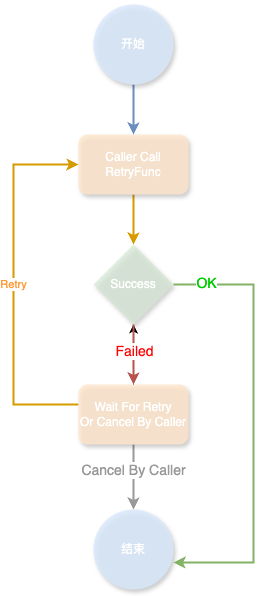

The diagram above was exported from draw.io. Its source (the exported page's mxGraphModel, read from the mxfile embedded in the PNG):
<mxGraphModel dx="1242" dy="878" grid="1" gridSize="10" guides="1" tooltips="1" connect="1" arrows="1" fold="1" page="1" pageScale="1" pageWidth="827" pageHeight="1169" math="0" shadow="0">
  <root>
    <mxCell id="WIyWlLk6GJQsqaUBKTNV-0" />
    <mxCell id="WIyWlLk6GJQsqaUBKTNV-1" parent="WIyWlLk6GJQsqaUBKTNV-0" />
    <mxCell id="wOgEfcUHsc-2BiiKk260-10" value="&lt;font color=&quot;#ff9933&quot;&gt;Retry&lt;/font&gt;" style="edgeStyle=orthogonalEdgeStyle;rounded=0;orthogonalLoop=1;jettySize=auto;html=1;entryX=0;entryY=0.5;entryDx=0;entryDy=0;fillColor=#ffe6cc;strokeColor=#d79b00;strokeWidth=2;" parent="WIyWlLk6GJQsqaUBKTNV-1" source="Oc-YDNDRoHOc1aiOenB8-6" target="wOgEfcUHsc-2BiiKk260-4" edge="1">
      <mxGeometry relative="1" as="geometry">
        <Array as="points">
          <mxPoint x="200" y="480" />
          <mxPoint x="200" y="240" />
        </Array>
      </mxGeometry>
    </mxCell>
    <mxCell id="wOgEfcUHsc-2BiiKk260-11" value="" style="edgeStyle=orthogonalEdgeStyle;rounded=0;orthogonalLoop=1;jettySize=auto;html=1;strokeColor=#999999;strokeWidth=2;" parent="WIyWlLk6GJQsqaUBKTNV-1" source="Oc-YDNDRoHOc1aiOenB8-6" target="wOgEfcUHsc-2BiiKk260-6" edge="1">
      <mxGeometry relative="1" as="geometry" />
    </mxCell>
    <mxCell id="wOgEfcUHsc-2BiiKk260-12" value="&lt;font color=&quot;#999999&quot; style=&quot;font-size: 14px;&quot;&gt;Cancel By Caller&lt;/font&gt;" style="edgeLabel;html=1;align=center;verticalAlign=middle;resizable=0;points=[];" parent="wOgEfcUHsc-2BiiKk260-11" vertex="1" connectable="0">
      <mxGeometry x="-0.2308" y="-1" relative="1" as="geometry">
        <mxPoint as="offset" />
      </mxGeometry>
    </mxCell>
    <mxCell id="YKtVthZ6GuELB9ib_Pf7-0" value="" style="edgeStyle=orthogonalEdgeStyle;rounded=0;orthogonalLoop=1;jettySize=auto;html=1;" edge="1" parent="WIyWlLk6GJQsqaUBKTNV-1" source="Oc-YDNDRoHOc1aiOenB8-6" target="wOgEfcUHsc-2BiiKk260-2">
      <mxGeometry relative="1" as="geometry" />
    </mxCell>
    <mxCell id="Oc-YDNDRoHOc1aiOenB8-6" value="&lt;font color=&quot;#ffffff&quot;&gt;Wait For Retry&lt;/font&gt;&lt;div&gt;&lt;font color=&quot;#ffffff&quot;&gt;Or Cancel By Caller&lt;/font&gt;&lt;/div&gt;" style="rounded=1;whiteSpace=wrap;html=1;shadow=1;fillColor=#ffe6cc;strokeColor=none;opacity=80;" parent="WIyWlLk6GJQsqaUBKTNV-1" vertex="1">
      <mxGeometry x="265" y="460" width="110" height="60" as="geometry" />
    </mxCell>
    <mxCell id="wOgEfcUHsc-2BiiKk260-3" value="" style="edgeStyle=orthogonalEdgeStyle;rounded=0;orthogonalLoop=1;jettySize=auto;html=1;fillColor=#f8cecc;strokeColor=#b85450;strokeWidth=2;" parent="WIyWlLk6GJQsqaUBKTNV-1" source="wOgEfcUHsc-2BiiKk260-2" target="Oc-YDNDRoHOc1aiOenB8-6" edge="1">
      <mxGeometry relative="1" as="geometry" />
    </mxCell>
    <mxCell id="wOgEfcUHsc-2BiiKk260-9" value="&lt;font color=&quot;#ff0000&quot; style=&quot;font-size: 14px;&quot;&gt;Failed&lt;/font&gt;" style="edgeLabel;html=1;align=center;verticalAlign=middle;resizable=0;points=[];" parent="wOgEfcUHsc-2BiiKk260-3" vertex="1" connectable="0">
      <mxGeometry x="-0.15" relative="1" as="geometry">
        <mxPoint as="offset" />
      </mxGeometry>
    </mxCell>
    <mxCell id="wOgEfcUHsc-2BiiKk260-2" value="&lt;font color=&quot;#ffffff&quot;&gt;Success&lt;/font&gt;" style="rhombus;whiteSpace=wrap;html=1;fillColor=#d5e8d4;strokeColor=none;opacity=70;shadow=1;" parent="WIyWlLk6GJQsqaUBKTNV-1" vertex="1">
      <mxGeometry x="280" y="320" width="80" height="80" as="geometry" />
    </mxCell>
    <mxCell id="wOgEfcUHsc-2BiiKk260-5" value="" style="edgeStyle=orthogonalEdgeStyle;rounded=0;orthogonalLoop=1;jettySize=auto;html=1;fillColor=#ffe6cc;strokeColor=#d79b00;strokeWidth=2;" parent="WIyWlLk6GJQsqaUBKTNV-1" source="wOgEfcUHsc-2BiiKk260-4" target="wOgEfcUHsc-2BiiKk260-2" edge="1">
      <mxGeometry relative="1" as="geometry" />
    </mxCell>
    <mxCell id="wOgEfcUHsc-2BiiKk260-4" value="&lt;font color=&quot;#ffffff&quot;&gt;Caller Call RetryFunc&lt;/font&gt;" style="rounded=1;whiteSpace=wrap;html=1;shadow=1;fillColor=#ffe6cc;strokeColor=none;opacity=80;" parent="WIyWlLk6GJQsqaUBKTNV-1" vertex="1">
      <mxGeometry x="265" y="210" width="110" height="60" as="geometry" />
    </mxCell>
    <mxCell id="wOgEfcUHsc-2BiiKk260-6" value="&lt;font color=&quot;#ffffff&quot;&gt;结束&lt;/font&gt;" style="ellipse;whiteSpace=wrap;html=1;aspect=fixed;fillColor=#dae8fc;strokeColor=none;opacity=80;shadow=1;" parent="WIyWlLk6GJQsqaUBKTNV-1" vertex="1">
      <mxGeometry x="280" y="585" width="80" height="80" as="geometry" />
    </mxCell>
    <mxCell id="wOgEfcUHsc-2BiiKk260-7" style="edgeStyle=orthogonalEdgeStyle;rounded=0;orthogonalLoop=1;jettySize=auto;html=1;entryX=1;entryY=0.663;entryDx=0;entryDy=0;entryPerimeter=0;fillColor=#d5e8d4;strokeColor=#82b366;strokeWidth=2;" parent="WIyWlLk6GJQsqaUBKTNV-1" source="wOgEfcUHsc-2BiiKk260-2" target="wOgEfcUHsc-2BiiKk260-6" edge="1">
      <mxGeometry relative="1" as="geometry">
        <Array as="points">
          <mxPoint x="440" y="360" />
          <mxPoint x="440" y="638" />
        </Array>
      </mxGeometry>
    </mxCell>
    <mxCell id="wOgEfcUHsc-2BiiKk260-8" value="&lt;font style=&quot;font-size: 14px;&quot; color=&quot;#00cc00&quot;&gt;OK&lt;/font&gt;" style="edgeLabel;html=1;align=center;verticalAlign=middle;resizable=0;points=[];" parent="wOgEfcUHsc-2BiiKk260-7" vertex="1" connectable="0">
      <mxGeometry x="-0.8539" y="2" relative="1" as="geometry">
        <mxPoint as="offset" />
      </mxGeometry>
    </mxCell>
    <mxCell id="eS89VPym2KKHhRYtZm_2-1" value="" style="edgeStyle=orthogonalEdgeStyle;rounded=0;orthogonalLoop=1;jettySize=auto;html=1;fillColor=#dae8fc;strokeColor=#6c8ebf;strokeWidth=2;" parent="WIyWlLk6GJQsqaUBKTNV-1" source="eS89VPym2KKHhRYtZm_2-0" target="wOgEfcUHsc-2BiiKk260-4" edge="1">
      <mxGeometry relative="1" as="geometry" />
    </mxCell>
    <mxCell id="eS89VPym2KKHhRYtZm_2-0" value="&lt;font color=&quot;#ffffff&quot;&gt;开始&lt;/font&gt;" style="ellipse;whiteSpace=wrap;html=1;aspect=fixed;fillColor=#dae8fc;strokeColor=none;opacity=80;shadow=1;" parent="WIyWlLk6GJQsqaUBKTNV-1" vertex="1">
      <mxGeometry x="280" y="80" width="80" height="80" as="geometry" />
    </mxCell>
  </root>
</mxGraphModel>